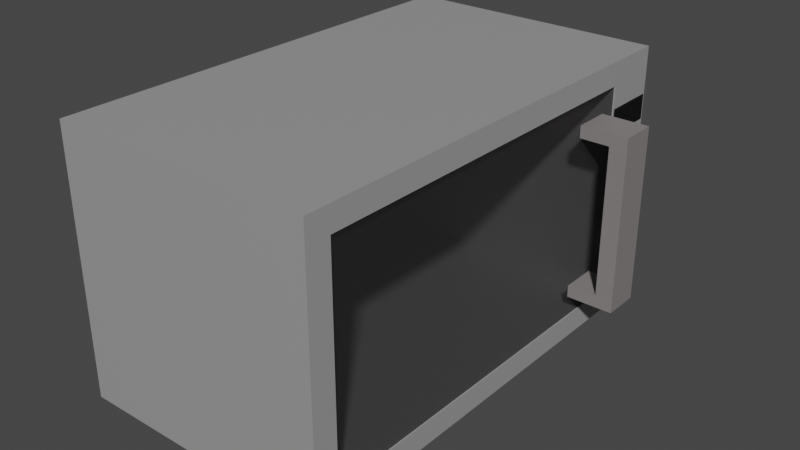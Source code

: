 # Source: microwave.blend  (saved by Blender 3.4.6; exported with 4.5.12 LTS)
import bpy
from mathutils import Matrix  # noqa: F401  (used for matrix-valued properties, if any)

bpy.ops.wm.read_factory_settings(use_empty=True)
scene = bpy.context.scene
scene.name = 'Scene'

# ---- collections
col_collection = bpy.data.collections.new('Collection'); scene.collection.children.link(col_collection)

# ---- materials (node trees are filled in below, after node groups)
mat_material = bpy.data.materials.new('Material')
mat_material.alpha_threshold = 0.0
mat_material.roughness = 0.5
mat_material.line_color = (0.0, 0.0, 0.0, 1.0)
mat_material_002 = bpy.data.materials.new('Material.002')
mat_material_005 = bpy.data.materials.new('Material.005')
mat_material_004 = bpy.data.materials.new('Material.004')
mat_material_001 = bpy.data.materials.new('Material.001')
mat_material_003 = bpy.data.materials.new('Material.003')

# ---- material node trees
mat_material.use_nodes = True; mat_material.node_tree.nodes.clear()
_N = mat_material.node_tree.nodes; _L = mat_material.node_tree.links
n0 = _N.new('ShaderNodeOutputMaterial'); n0.name = 'Material Output'; n0.location = (300, 300)
n1 = _N.new('ShaderNodeBsdfPrincipled'); n1.name = 'Principled BSDF'; n1.location = (10, 300)
n1.distribution = 'GGX'
n1.subsurface_method = 'RANDOM_WALK_SKIN'
n1.inputs[0].default_value = (0.3264, 0.3264, 0.3264, 1.0)
n1.inputs[3].default_value = 1.45
n1.inputs[27].default_value = (0.0, 0.0, 0.0, 1.0)
n1.inputs[28].default_value = 1.0
_L.new(n1.outputs[0], n0.inputs[0])
n0.is_active_output = True
mat_material_002.use_nodes = True; mat_material_002.node_tree.nodes.clear()
_N = mat_material_002.node_tree.nodes; _L = mat_material_002.node_tree.links
n0 = _N.new('ShaderNodeBsdfPrincipled'); n0.name = 'Principled BSDF'; n0.location = (10, 300)
n0.distribution = 'GGX'
n0.subsurface_method = 'RANDOM_WALK_SKIN'
n0.inputs[0].default_value = (0.03968, 0.0367, 0.0367, 1.0)
n0.inputs[3].default_value = 1.45
n0.inputs[4].default_value = 0.4331
n0.inputs[27].default_value = (0.0, 0.0, 0.0, 1.0)
n0.inputs[28].default_value = 1.0
n1 = _N.new('ShaderNodeOutputMaterial'); n1.name = 'Material Output'; n1.location = (300, 300)
_L.new(n0.outputs[0], n1.inputs[0])
n1.is_active_output = True
mat_material_005.use_nodes = True; mat_material_005.node_tree.nodes.clear()
_N = mat_material_005.node_tree.nodes; _L = mat_material_005.node_tree.links
n0 = _N.new('ShaderNodeBsdfPrincipled'); n0.name = 'Principled BSDF'; n0.location = (10, 300)
n0.distribution = 'GGX'
n0.subsurface_method = 'RANDOM_WALK_SKIN'
n0.inputs[0].default_value = (0.01425, 0.1424, 0.001264, 1.0)
n0.inputs[3].default_value = 1.45
n0.inputs[27].default_value = (0.0, 0.0, 0.0, 1.0)
n0.inputs[28].default_value = 1.0
n1 = _N.new('ShaderNodeOutputMaterial'); n1.name = 'Material Output'; n1.location = (300, 300)
_L.new(n0.outputs[0], n1.inputs[0])
n1.is_active_output = True
mat_material_004.use_nodes = True; mat_material_004.node_tree.nodes.clear()
_N = mat_material_004.node_tree.nodes; _L = mat_material_004.node_tree.links
n0 = _N.new('ShaderNodeBsdfPrincipled'); n0.name = 'Principled BSDF'; n0.location = (10, 300)
n0.distribution = 'GGX'
n0.subsurface_method = 'RANDOM_WALK_SKIN'
n0.inputs[0].default_value = (0.196, 0.00288, 0.002434, 1.0)
n0.inputs[3].default_value = 1.45
n0.inputs[27].default_value = (0.0, 0.0, 0.0, 1.0)
n0.inputs[28].default_value = 1.0
n1 = _N.new('ShaderNodeOutputMaterial'); n1.name = 'Material Output'; n1.location = (300, 300)
_L.new(n0.outputs[0], n1.inputs[0])
n1.is_active_output = True
mat_material_001.use_nodes = True; mat_material_001.node_tree.nodes.clear()
_N = mat_material_001.node_tree.nodes; _L = mat_material_001.node_tree.links
n0 = _N.new('ShaderNodeBsdfPrincipled'); n0.name = 'Principled BSDF'; n0.location = (10, 300)
n0.distribution = 'GGX'
n0.subsurface_method = 'RANDOM_WALK_SKIN'
n0.inputs[0].default_value = (0.0, 0.0, 0.0, 1.0)
n0.inputs[3].default_value = 1.45
n0.inputs[27].default_value = (0.0, 0.0, 0.0, 1.0)
n0.inputs[28].default_value = 1.0
n1 = _N.new('ShaderNodeOutputMaterial'); n1.name = 'Material Output'; n1.location = (300, 300)
_L.new(n0.outputs[0], n1.inputs[0])
n1.is_active_output = True
mat_material_003.use_nodes = True; mat_material_003.node_tree.nodes.clear()
_N = mat_material_003.node_tree.nodes; _L = mat_material_003.node_tree.links
n0 = _N.new('ShaderNodeBsdfPrincipled'); n0.name = 'Principled BSDF'; n0.location = (10, 300)
n0.distribution = 'GGX'
n0.subsurface_method = 'RANDOM_WALK_SKIN'
n0.inputs[0].default_value = (0.233, 0.2133, 0.2133, 1.0)
n0.inputs[3].default_value = 1.45
n0.inputs[27].default_value = (0.0, 0.0, 0.0, 1.0)
n0.inputs[28].default_value = 1.0
n1 = _N.new('ShaderNodeOutputMaterial'); n1.name = 'Material Output'; n1.location = (300, 300)
_L.new(n0.outputs[0], n1.inputs[0])
n1.is_active_output = True

# ---- world
world_world = bpy.data.worlds.new('World'); scene.world = world_world
world_world.use_nodes = True; world_world.node_tree.nodes.clear()
_N = world_world.node_tree.nodes; _L = world_world.node_tree.links
n0 = _N.new('ShaderNodeOutputWorld'); n0.name = 'World Output'; n0.location = (300, 300)
n1 = _N.new('ShaderNodeBackground'); n1.name = 'Background'; n1.location = (10, 300)
n1.inputs[0].default_value = (0.05088, 0.05088, 0.05088, 1.0)
_L.new(n1.outputs[0], n0.inputs[0])
n0.is_active_output = True
world_world.color = (0.05088, 0.05088, 0.05088)
world_world.use_sun_shadow = False
world_world.sun_shadow_jitter_overblur = 0.0

# ---- meshes
me_cube = bpy.data.meshes.new('Cube')
me_cube.from_pydata([(1.0, 0.7515, 0.8216), (1.0, 0.7515, -0.8216), (1.0, -0.8917, 0.8216), (1.0, -0.8917, -0.8216), (-1.0, 1.0, 1.0), (-1.0, 1.0, -1.0), (-1.0, -1.0, 1.0), (-1.0, -1.0, -1.0), (1.0, 1.0, 1.0), (1.0, 1.0, -1.0), (1.0, -1.0, 1.0), (1.0, -1.0, -1.0), (1.0, 0.7515, 0.8216), (1.0, 0.7515, -0.8216), (1.0, -0.8917, 0.8216), (1.0, -0.8917, -0.8216), (-0.9792, 0.7515, 0.8216), (-0.9792, 0.7515, -0.8216), (-0.9792, -0.8917, 0.8216), (-0.9792, -0.8917, -0.8216)], [], [(8, 4, 6, 10), (11, 10, 6, 7), (7, 6, 4, 5), (5, 9, 11, 7), (3, 1, 13, 15), (5, 4, 8, 9), (0, 1, 9, 8), (3, 2, 10, 11), (2, 0, 8, 10), (1, 3, 11, 9), (12, 14, 18, 16), (2, 3, 15, 14), (0, 2, 14, 12), (1, 0, 12, 13), (17, 16, 18, 19), (13, 12, 16, 17), (15, 13, 17, 19), (14, 15, 19, 18)])
_uv = me_cube.uv_layers.new(name='UVMap')
_uv.uv.foreach_set('vector', [0.625, 0.5, 0.875, 0.5, 0.875, 0.75, 0.625, 0.75, 0.375, 0.75, 0.625, 0.75, 0.625, 1.0, 0.375, 1.0, 0.375, 0.0, 0.625, 0.0, 0.625, 0.25, 0.375, 0.25, 0.125, 0.5, 0.375, 0.5, 0.375, 0.75, 0.125, 0.75, 0.3973, 0.7277, 0.3973, 0.5223, 0.3973, 0.5223, 0.3973, 0.7277, 0.375, 0.25, 0.625, 0.25, 0.625, 0.5, 0.375, 0.5, 0.6027, 0.5223, 0.3973, 0.5223, 0.375, 0.5, 0.625, 0.5, 0.3973, 0.7277, 0.6027, 0.7277, 0.625, 0.75, 0.375, 0.75, 0.6027, 0.7277, 0.6027, 0.5223, 0.625, 0.5, 0.625, 0.75, 0.3973, 0.5223, 0.3973, 0.7277, 0.375, 0.75, 0.375, 0.5, 0.6027, 0.5223, 0.6027, 0.7277, 0.6027, 0.7277, 0.6027, 0.5223, 0.6027, 0.7277, 0.3973, 0.7277, 0.3973, 0.7277, 0.6027, 0.7277, 0.6027, 0.5223, 0.6027, 0.7277, 0.6027, 0.7277, 0.6027, 0.5223, 0.3973, 0.5223, 0.6027, 0.5223, 0.6027, 0.5223, 0.3973, 0.5223, 0.3973, 0.5223, 0.6027, 0.5223, 0.6027, 0.7277, 0.3973, 0.7277, 0.3973, 0.5223, 0.6027, 0.5223, 0.6027, 0.5223, 0.3973, 0.5223, 0.3973, 0.7277, 0.3973, 0.5223, 0.3973, 0.5223, 0.3973, 0.7277, 0.6027, 0.7277, 0.3973, 0.7277, 0.3973, 0.7277, 0.6027, 0.7277])
me_cube.materials.append(mat_material)
me_cube.use_mirror_vertex_groups = False
me_cube.update()
me_cube_001 = bpy.data.meshes.new('Cube.001')
me_cube_001.from_pydata([(-1.0, -0.9769, -0.8834), (-1.0, -0.9769, 0.8834), (-1.0, 0.9732, -0.8834), (-1.0, 0.9732, 0.8834), (1.0, 0.9732, -0.8834), (1.0, 0.9732, 0.8834), (1.0, -0.9769, -0.8834), (1.0, -0.9769, 0.8834)], [], [(2, 0, 1, 3), (5, 7, 6, 4), (3, 1, 7, 5), (4, 2, 3, 5), (6, 0, 2, 4), (1, 0, 6, 7)])
_uv = me_cube_001.uv_layers.new(name='UVMap')
_uv.uv.foreach_set('vector', [0.3896, 0.2466, 0.3896, 0.002885, 0.6104, 0.002885, 0.6104, 0.2466, 0.6104, 0.5034, 0.6104, 0.7471, 0.3896, 0.7471, 0.3896, 0.5034, 0.6027, 0.5223, 0.6027, 0.7277, 0.6027, 0.7277, 0.6027, 0.5223, 0.3973, 0.5223, 0.3973, 0.5223, 0.6027, 0.5223, 0.6027, 0.5223, 0.3973, 0.7277, 0.3973, 0.7277, 0.3973, 0.5223, 0.3973, 0.5223, 0.6027, 0.7277, 0.3973, 0.7277, 0.3973, 0.7277, 0.6027, 0.7277])
me_cube_001.materials.append(mat_material_002)
me_cube_001.update()
me_cube_002 = bpy.data.meshes.new('Cube.002')
me_cube_002.from_pydata([(-1.0, -1.0, -1.0), (-1.0, -1.0, 1.0), (-1.0, 1.0, -1.0), (-1.0, 1.0, 1.0), (1.0, -1.0, -1.0), (1.0, -1.0, 1.0), (1.0, 1.0, -1.0), (1.0, 1.0, 1.0)], [], [(0, 1, 3, 2), (2, 3, 7, 6), (6, 7, 5, 4), (4, 5, 1, 0), (2, 6, 4, 0), (7, 3, 1, 5)])
_uv = me_cube_002.uv_layers.new(name='UVMap')
_uv.uv.foreach_set('vector', [0.375, 0.0, 0.625, 0.0, 0.625, 0.25, 0.375, 0.25, 0.375, 0.25, 0.625, 0.25, 0.625, 0.5, 0.375, 0.5, 0.375, 0.5, 0.625, 0.5, 0.625, 0.75, 0.375, 0.75, 0.375, 0.75, 0.625, 0.75, 0.625, 1.0, 0.375, 1.0, 0.125, 0.5, 0.375, 0.5, 0.375, 0.75, 0.125, 0.75, 0.625, 0.5, 0.875, 0.5, 0.875, 0.75, 0.625, 0.75])
me_cube_002.update()
me_cube_003 = bpy.data.meshes.new('Cube.003')
me_cube_003.from_pydata([(-1.0, -1.0, -1.0), (-1.0, -1.0, 1.0), (-1.0, 1.0, -1.0), (-1.0, 1.0, 1.0), (1.0, -1.0, -1.0), (1.0, -1.0, 1.0), (1.0, 1.0, -1.0), (1.0, 1.0, 1.0)], [], [(0, 1, 3, 2), (2, 3, 7, 6), (6, 7, 5, 4), (4, 5, 1, 0), (2, 6, 4, 0), (7, 3, 1, 5)])
_uv = me_cube_003.uv_layers.new(name='UVMap')
_uv.uv.foreach_set('vector', [0.375, 0.0, 0.625, 0.0, 0.625, 0.25, 0.375, 0.25, 0.375, 0.25, 0.625, 0.25, 0.625, 0.5, 0.375, 0.5, 0.375, 0.5, 0.625, 0.5, 0.625, 0.75, 0.375, 0.75, 0.375, 0.75, 0.625, 0.75, 0.625, 1.0, 0.375, 1.0, 0.125, 0.5, 0.375, 0.5, 0.375, 0.75, 0.125, 0.75, 0.625, 0.5, 0.875, 0.5, 0.875, 0.75, 0.625, 0.75])
me_cube_003.update()
me_cube_004 = bpy.data.meshes.new('Cube.004')
me_cube_004.from_pydata([(-1.0, -1.0, -1.0), (-1.0, -1.0, 1.0), (-1.0, 1.0, -1.0), (-1.0, 1.0, 1.0), (1.0, -1.0, -1.0), (1.0, -1.0, 1.0), (1.0, 1.0, -1.0), (1.0, 1.0, 1.0)], [], [(0, 1, 3, 2), (2, 3, 7, 6), (6, 7, 5, 4), (4, 5, 1, 0), (2, 6, 4, 0), (7, 3, 1, 5)])
_uv = me_cube_004.uv_layers.new(name='UVMap')
_uv.uv.foreach_set('vector', [0.375, 0.0, 0.625, 0.0, 0.625, 0.25, 0.375, 0.25, 0.375, 0.25, 0.625, 0.25, 0.625, 0.5, 0.375, 0.5, 0.375, 0.5, 0.625, 0.5, 0.625, 0.75, 0.375, 0.75, 0.375, 0.75, 0.625, 0.75, 0.625, 1.0, 0.375, 1.0, 0.125, 0.5, 0.375, 0.5, 0.375, 0.75, 0.125, 0.75, 0.625, 0.5, 0.875, 0.5, 0.875, 0.75, 0.625, 0.75])
me_cube_004.update()
me_cube_005 = bpy.data.meshes.new('Cube.005')
me_cube_005.from_pydata([(-1.0, -1.0, -1.0), (-1.0, -1.0, 1.0), (-1.0, 1.0, -1.0), (-1.0, 1.0, 1.0), (1.0, -1.0, -1.0), (1.0, -1.0, 1.0), (1.0, 1.0, -1.0), (1.0, 1.0, 1.0)], [], [(0, 1, 3, 2), (2, 3, 7, 6), (6, 7, 5, 4), (4, 5, 1, 0), (2, 6, 4, 0), (7, 3, 1, 5)])
_uv = me_cube_005.uv_layers.new(name='UVMap')
_uv.uv.foreach_set('vector', [0.375, 0.0, 0.625, 0.0, 0.625, 0.25, 0.375, 0.25, 0.375, 0.25, 0.625, 0.25, 0.625, 0.5, 0.375, 0.5, 0.375, 0.5, 0.625, 0.5, 0.625, 0.75, 0.375, 0.75, 0.375, 0.75, 0.625, 0.75, 0.625, 1.0, 0.375, 1.0, 0.125, 0.5, 0.375, 0.5, 0.375, 0.75, 0.125, 0.75, 0.625, 0.5, 0.875, 0.5, 0.875, 0.75, 0.625, 0.75])
me_cube_005.update()
me_cube_006 = bpy.data.meshes.new('Cube.006')
me_cube_006.from_pydata([(-1.0, -1.0, -1.0), (-1.0, -1.0, 1.0), (-1.0, 1.0, -1.0), (-1.0, 1.0, 1.0), (1.0, -1.0, -1.0), (1.0, -1.0, 1.0), (1.0, 1.0, -1.0), (1.0, 1.0, 1.0)], [], [(0, 1, 3, 2), (2, 3, 7, 6), (6, 7, 5, 4), (4, 5, 1, 0), (2, 6, 4, 0), (7, 3, 1, 5)])
_uv = me_cube_006.uv_layers.new(name='UVMap')
_uv.uv.foreach_set('vector', [0.375, 0.0, 0.625, 0.0, 0.625, 0.25, 0.375, 0.25, 0.375, 0.25, 0.625, 0.25, 0.625, 0.5, 0.375, 0.5, 0.375, 0.5, 0.625, 0.5, 0.625, 0.75, 0.375, 0.75, 0.375, 0.75, 0.625, 0.75, 0.625, 1.0, 0.375, 1.0, 0.125, 0.5, 0.375, 0.5, 0.375, 0.75, 0.125, 0.75, 0.625, 0.5, 0.875, 0.5, 0.875, 0.75, 0.625, 0.75])
me_cube_006.update()
me_cube_007 = bpy.data.meshes.new('Cube.007')
me_cube_007.from_pydata([(-1.0, -1.0, -1.0), (-1.0, -1.0, 1.0), (-1.0, 1.0, -1.0), (-1.0, 1.0, 1.0), (1.0, -1.0, -1.0), (1.0, -1.0, 1.0), (1.0, 1.0, -1.0), (1.0, 1.0, 1.0)], [], [(0, 1, 3, 2), (2, 3, 7, 6), (6, 7, 5, 4), (4, 5, 1, 0), (2, 6, 4, 0), (7, 3, 1, 5)])
_uv = me_cube_007.uv_layers.new(name='UVMap')
_uv.uv.foreach_set('vector', [0.375, 0.0, 0.625, 0.0, 0.625, 0.25, 0.375, 0.25, 0.375, 0.25, 0.625, 0.25, 0.625, 0.5, 0.375, 0.5, 0.375, 0.5, 0.625, 0.5, 0.625, 0.75, 0.375, 0.75, 0.375, 0.75, 0.625, 0.75, 0.625, 1.0, 0.375, 1.0, 0.125, 0.5, 0.375, 0.5, 0.375, 0.75, 0.125, 0.75, 0.625, 0.5, 0.875, 0.5, 0.875, 0.75, 0.625, 0.75])
me_cube_007.update()
me_cube_008 = bpy.data.meshes.new('Cube.008')
me_cube_008.from_pydata([(-1.0, -1.0, -1.0), (-1.0, -1.0, 1.0), (-1.0, 1.0, -1.0), (-1.0, 1.0, 1.0), (1.0, -1.0, -1.0), (1.0, -1.0, 1.0), (1.0, 1.0, -1.0), (1.0, 1.0, 1.0)], [], [(0, 1, 3, 2), (2, 3, 7, 6), (6, 7, 5, 4), (4, 5, 1, 0), (2, 6, 4, 0), (7, 3, 1, 5)])
_uv = me_cube_008.uv_layers.new(name='UVMap')
_uv.uv.foreach_set('vector', [0.375, 0.0, 0.625, 0.0, 0.625, 0.25, 0.375, 0.25, 0.375, 0.25, 0.625, 0.25, 0.625, 0.5, 0.375, 0.5, 0.375, 0.5, 0.625, 0.5, 0.625, 0.75, 0.375, 0.75, 0.375, 0.75, 0.625, 0.75, 0.625, 1.0, 0.375, 1.0, 0.125, 0.5, 0.375, 0.5, 0.375, 0.75, 0.125, 0.75, 0.625, 0.5, 0.875, 0.5, 0.875, 0.75, 0.625, 0.75])
me_cube_008.update()
me_cube_009 = bpy.data.meshes.new('Cube.009')
me_cube_009.from_pydata([(-1.0, -1.0, -1.0), (-1.0, -1.0, 1.0), (-1.0, 1.0, -1.0), (-1.0, 1.0, 1.0), (1.0, -1.0, -1.0), (1.0, -1.0, 1.0), (1.0, 1.0, -1.0), (1.0, 1.0, 1.0)], [], [(0, 1, 3, 2), (2, 3, 7, 6), (6, 7, 5, 4), (4, 5, 1, 0), (2, 6, 4, 0), (7, 3, 1, 5)])
_uv = me_cube_009.uv_layers.new(name='UVMap')
_uv.uv.foreach_set('vector', [0.375, 0.0, 0.625, 0.0, 0.625, 0.25, 0.375, 0.25, 0.375, 0.25, 0.625, 0.25, 0.625, 0.5, 0.375, 0.5, 0.375, 0.5, 0.625, 0.5, 0.625, 0.75, 0.375, 0.75, 0.375, 0.75, 0.625, 0.75, 0.625, 1.0, 0.375, 1.0, 0.125, 0.5, 0.375, 0.5, 0.375, 0.75, 0.125, 0.75, 0.625, 0.5, 0.875, 0.5, 0.875, 0.75, 0.625, 0.75])
me_cube_009.update()
me_cube_010 = bpy.data.meshes.new('Cube.010')
me_cube_010.from_pydata([(-1.0, -1.0, -1.0), (-1.0, -1.0, 1.0), (-1.0, 1.0, -1.0), (-1.0, 1.0, 1.0), (1.0, -1.0, -1.0), (1.0, -1.0, 1.0), (1.0, 1.0, -1.0), (1.0, 1.0, 1.0)], [], [(0, 1, 3, 2), (2, 3, 7, 6), (6, 7, 5, 4), (4, 5, 1, 0), (2, 6, 4, 0), (7, 3, 1, 5)])
_uv = me_cube_010.uv_layers.new(name='UVMap')
_uv.uv.foreach_set('vector', [0.375, 0.0, 0.625, 0.0, 0.625, 0.25, 0.375, 0.25, 0.375, 0.25, 0.625, 0.25, 0.625, 0.5, 0.375, 0.5, 0.375, 0.5, 0.625, 0.5, 0.625, 0.75, 0.375, 0.75, 0.375, 0.75, 0.625, 0.75, 0.625, 1.0, 0.375, 1.0, 0.125, 0.5, 0.375, 0.5, 0.375, 0.75, 0.125, 0.75, 0.625, 0.5, 0.875, 0.5, 0.875, 0.75, 0.625, 0.75])
me_cube_010.update()
me_cube_011 = bpy.data.meshes.new('Cube.011')
me_cube_011.from_pydata([(-1.0, -1.0, -1.0), (-1.0, -1.0, 1.0), (-1.0, 1.0, -1.0), (-1.0, 1.0, 1.0), (1.0, -1.0, -1.0), (1.0, -1.0, 1.0), (1.0, 1.0, -1.0), (1.0, 1.0, 1.0)], [], [(0, 1, 3, 2), (2, 3, 7, 6), (6, 7, 5, 4), (4, 5, 1, 0), (2, 6, 4, 0), (7, 3, 1, 5)])
_uv = me_cube_011.uv_layers.new(name='UVMap')
_uv.uv.foreach_set('vector', [0.375, 0.0, 0.625, 0.0, 0.625, 0.25, 0.375, 0.25, 0.375, 0.25, 0.625, 0.25, 0.625, 0.5, 0.375, 0.5, 0.375, 0.5, 0.625, 0.5, 0.625, 0.75, 0.375, 0.75, 0.375, 0.75, 0.625, 0.75, 0.625, 1.0, 0.375, 1.0, 0.125, 0.5, 0.375, 0.5, 0.375, 0.75, 0.125, 0.75, 0.625, 0.5, 0.875, 0.5, 0.875, 0.75, 0.625, 0.75])
me_cube_011.materials.append(mat_material_005)
me_cube_011.update()
me_cube_012 = bpy.data.meshes.new('Cube.012')
me_cube_012.from_pydata([(-1.0, -1.0, -1.0), (-1.0, -1.0, 1.0), (-1.0, 1.0, -1.0), (-1.0, 1.0, 1.0), (1.0, -1.0, -1.0), (1.0, -1.0, 1.0), (1.0, 1.0, -1.0), (1.0, 1.0, 1.0)], [], [(0, 1, 3, 2), (2, 3, 7, 6), (6, 7, 5, 4), (4, 5, 1, 0), (2, 6, 4, 0), (7, 3, 1, 5)])
_uv = me_cube_012.uv_layers.new(name='UVMap')
_uv.uv.foreach_set('vector', [0.375, 0.0, 0.625, 0.0, 0.625, 0.25, 0.375, 0.25, 0.375, 0.25, 0.625, 0.25, 0.625, 0.5, 0.375, 0.5, 0.375, 0.5, 0.625, 0.5, 0.625, 0.75, 0.375, 0.75, 0.375, 0.75, 0.625, 0.75, 0.625, 1.0, 0.375, 1.0, 0.125, 0.5, 0.375, 0.5, 0.375, 0.75, 0.125, 0.75, 0.625, 0.5, 0.875, 0.5, 0.875, 0.75, 0.625, 0.75])
me_cube_012.materials.append(mat_material_004)
me_cube_012.update()
me_cube_014 = bpy.data.meshes.new('Cube.014')
me_cube_014.from_pydata([(-1.0, -1.0, -1.0), (-1.0, -1.0, 1.0), (-1.0, 1.0, -1.0), (-1.0, 1.0, 1.0), (1.0, -1.0, -1.0), (1.0, -1.0, 1.0), (1.0, 1.0, -1.0), (1.0, 1.0, 1.0)], [], [(0, 1, 3, 2), (2, 3, 7, 6), (6, 7, 5, 4), (4, 5, 1, 0), (2, 6, 4, 0), (7, 3, 1, 5)])
_uv = me_cube_014.uv_layers.new(name='UVMap')
_uv.uv.foreach_set('vector', [0.375, 0.0, 0.625, 0.0, 0.625, 0.25, 0.375, 0.25, 0.375, 0.25, 0.625, 0.25, 0.625, 0.5, 0.375, 0.5, 0.375, 0.5, 0.625, 0.5, 0.625, 0.75, 0.375, 0.75, 0.375, 0.75, 0.625, 0.75, 0.625, 1.0, 0.375, 1.0, 0.125, 0.5, 0.375, 0.5, 0.375, 0.75, 0.125, 0.75, 0.625, 0.5, 0.875, 0.5, 0.875, 0.75, 0.625, 0.75])
me_cube_014.materials.append(mat_material_001)
me_cube_014.update()
me_cube_015 = bpy.data.meshes.new('Cube.015')
me_cube_015.from_pydata([(1.0, -1.0, -1.0), (1.0, -1.0, 1.0), (1.0, 1.0, -1.0), (1.0, 1.0, 1.0), (0.8679, 1.0, -0.8618), (0.8679, 1.0, 0.8618), (0.8679, -1.0, -0.8618), (0.8679, -1.0, 0.8618), (0.6444, 1.0, 1.0), (0.6444, 1.0, -1.0), (0.6444, 1.0, -0.8618), (0.6444, 1.0, 0.8618), (0.6444, -1.0, -0.8618), (0.6444, -1.0, 1.0), (0.6444, -1.0, 0.8618), (0.6444, -1.0, -1.0)], [], [(8, 3, 2, 9, 10, 4, 5, 11), (2, 3, 1, 0), (0, 1, 13, 14, 7, 6, 12, 15), (2, 0, 15, 9), (1, 3, 8, 13), (7, 5, 4, 6), (12, 6, 4, 10), (5, 7, 14, 11), (14, 13, 8, 11), (10, 9, 15, 12)])
me_cube_015.polygons.foreach_set('material_index', [0, 0, 0, 0, 0, 568, 568, 568, 568, 568])
_uv = me_cube_015.uv_layers.new(name='UVMap')
_uv.uv.foreach_set('vector', [0.625, 0.4556, 0.625, 0.5, 0.375, 0.5, 0.375, 0.4556, 0.3923, 0.4556, 0.3923, 0.4835, 0.6077, 0.4835, 0.6077, 0.4556, 0.375, 0.5, 0.625, 0.5, 0.625, 0.75, 0.375, 0.75, 0.375, 0.75, 0.625, 0.75, 0.625, 0.7944, 0.6077, 0.7944, 0.6077, 0.7665, 0.3923, 0.7665, 0.3923, 0.7944, 0.375, 0.7944, 0.375, 0.5, 0.375, 0.75, 0.3306, 0.75, 0.3306, 0.5, 0.625, 0.75, 0.625, 0.5, 0.6694, 0.5, 0.6694, 0.75, 0.625, 0.699, 0.625, 0.551, 0.375, 0.551, 0.375, 0.699, 0.3479, 0.699, 0.375, 0.699, 0.375, 0.551, 0.3479, 0.551, 0.625, 0.551, 0.625, 0.699, 0.6521, 0.699, 0.6521, 0.551, 0.5887, 0.699, 0.6029, 0.699, 0.6029, 0.551, 0.5887, 0.551, 0.4113, 0.551, 0.3971, 0.551, 0.3971, 0.699, 0.4113, 0.699])
me_cube_015.materials.append(mat_material_003)
me_cube_015.update()

# ---- objects
ob_cube = bpy.data.objects.new('Cube', me_cube)
ob_cube_001 = bpy.data.objects.new('Cube.001', me_cube_001)
ob_cube_002 = bpy.data.objects.new('Cube.002', me_cube_002)
ob_cube_003 = bpy.data.objects.new('Cube.003', me_cube_003)
ob_cube_004 = bpy.data.objects.new('Cube.004', me_cube_004)
ob_cube_005 = bpy.data.objects.new('Cube.005', me_cube_005)
ob_cube_006 = bpy.data.objects.new('Cube.006', me_cube_006)
ob_cube_007 = bpy.data.objects.new('Cube.007', me_cube_007)
ob_cube_008 = bpy.data.objects.new('Cube.008', me_cube_008)
ob_cube_009 = bpy.data.objects.new('Cube.009', me_cube_009)
ob_cube_010 = bpy.data.objects.new('Cube.010', me_cube_010)
ob_cube_011 = bpy.data.objects.new('Cube.011', me_cube_011)
ob_cube_012 = bpy.data.objects.new('Cube.012', me_cube_012)
ob_cube_013 = bpy.data.objects.new('Cube.013', me_cube_014)
ob_cube_014 = bpy.data.objects.new('Cube.014', me_cube_015)

# ---- transforms, parenting, visibility, modifiers, constraints
ob_cube.location = (0.0, 0.0, 0.0)
ob_cube.scale = (1.0, 1.728, 1.0)
ob_cube.lock_rotations_4d = False
ob_cube.empty_display_type = 'ARROWS'
ob_cube.lineart.crease_threshold = 0.0
ob_cube_001.location = (0.9618, -0.1185, 0.0)
ob_cube_001.scale = (0.02856, 1.456, 0.93)
ob_cube_002.location = (0.9803, 1.65, 0.2346)
ob_cube_002.scale = (0.05, 0.05, 0.05)
ob_cube_003.location = (0.9803, 1.508, 0.2346)
ob_cube_003.scale = (0.05, 0.05, 0.05)
ob_cube_004.location = (0.9803, 1.374, 0.2346)
ob_cube_004.scale = (0.05, 0.05, 0.05)
ob_cube_005.location = (0.9803, 1.374, 0.0945)
ob_cube_005.scale = (0.05, 0.05, 0.05)
ob_cube_006.location = (0.9803, 1.508, 0.0945)
ob_cube_006.scale = (0.05, 0.05, 0.05)
ob_cube_007.location = (0.9803, 1.65, 0.0945)
ob_cube_007.scale = (0.05, 0.05, 0.05)
ob_cube_008.location = (0.9803, 1.65, -0.03948)
ob_cube_008.scale = (0.05, 0.05, 0.05)
ob_cube_009.location = (0.9803, 1.508, -0.03948)
ob_cube_009.scale = (0.05, 0.05, 0.05)
ob_cube_010.location = (0.9803, 1.374, -0.03948)
ob_cube_010.scale = (0.05, 0.05, 0.05)
ob_cube_011.location = (0.9803, 1.421, -0.1782)
ob_cube_011.scale = (0.05, 0.1, 0.05)
ob_cube_012.location = (0.9803, 1.617, -0.1782)
ob_cube_012.scale = (0.05, 0.07966, 0.05)
ob_cube_013.location = (0.9552, 1.511, 0.5564)
ob_cube_013.scale = (0.05, 0.1991, 0.09321)
ob_cube_014.location = (0.346, 1.029, 0.0)
ob_cube_014.scale = (1.0, 0.1381, 0.6588)

# ---- collection membership
col_collection.objects.link(ob_cube)
col_collection.objects.link(ob_cube_001)
col_collection.objects.link(ob_cube_002)
col_collection.objects.link(ob_cube_003)
col_collection.objects.link(ob_cube_004)
col_collection.objects.link(ob_cube_005)
col_collection.objects.link(ob_cube_006)
col_collection.objects.link(ob_cube_007)
col_collection.objects.link(ob_cube_008)
col_collection.objects.link(ob_cube_009)
col_collection.objects.link(ob_cube_010)
col_collection.objects.link(ob_cube_011)
col_collection.objects.link(ob_cube_012)
col_collection.objects.link(ob_cube_013)
col_collection.objects.link(ob_cube_014)

# ---- scene / render settings (as saved in the file)
scene.frame_start = 1; scene.frame_end = 250; scene.frame_set(1)
scene.render.engine = 'CYCLES'
scene.cycles.sampling_pattern = 'TABULATED_SOBOL'
scene.cycles.use_light_tree = False
scene.view_settings.view_transform = 'Filmic'
bpy.context.view_layer.update()

# ---- added for rendering (the .blend has no active camera and no usable light): camera, sun
cam_auto = bpy.data.cameras.new('AutoCamera')
cam_auto.lens = 50.0
cam_auto.sensor_width = 36.0
cam_auto.clip_end = 1000.0
ob_auto_camera = bpy.data.objects.new('AutoCamera', cam_auto)
scene.collection.objects.link(ob_auto_camera)
ob_auto_camera.location = (4.45798, -5.14198, 3.42799)
ob_auto_camera.rotation_euler = (1.09748, -7.21219e-08, 0.694738)
scene.camera = ob_auto_camera
light_auto_sun = bpy.data.lights.new('AutoSun', 'SUN')
light_auto_sun.energy = 3.0
light_auto_sun.angle = 0.0523599
ob_auto_sun = bpy.data.objects.new('AutoSun', light_auto_sun)
scene.collection.objects.link(ob_auto_sun)
ob_auto_sun.rotation_euler = (0.872665, 0.174533, 0.523599)
bpy.context.view_layer.update()
